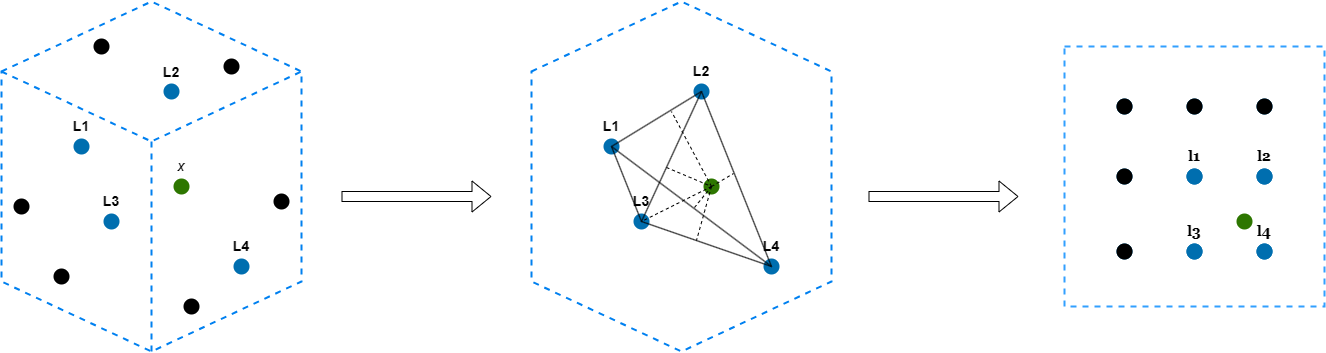

The diagram above was exported from draw.io. Its source (the exported page's mxGraphModel, read from the mxfile embedded in the PNG):
<mxGraphModel dx="3633" dy="1827" grid="1" gridSize="10" guides="1" tooltips="1" connect="1" arrows="1" fold="1" page="1" pageScale="1" pageWidth="1100" pageHeight="850" background="none" math="0" shadow="0">
  <root>
    <mxCell id="0" />
    <mxCell id="1" parent="0" />
    <mxCell id="h7WJ5ItWrbaX9jpOyDiw-18" value="" style="html=1;verticalLabelPosition=bottom;align=center;labelBackgroundColor=#ffffff;verticalAlign=top;strokeWidth=2;strokeColor=#0080F0;shadow=0;dashed=1;shape=mxgraph.ios7.icons.cube;" parent="1" vertex="1">
      <mxGeometry x="-1020" y="185" width="300" height="350" as="geometry" />
    </mxCell>
    <mxCell id="h7WJ5ItWrbaX9jpOyDiw-21" value="x" style="shape=waypoint;sketch=0;size=6;pointerEvents=1;points=[];fillColor=#60a917;resizable=0;rotatable=0;perimeter=centerPerimeter;snapToPoint=1;strokeWidth=6;strokeColor=#2D7600;fontColor=#000000;fontStyle=2;labelPosition=center;verticalLabelPosition=top;align=center;verticalAlign=bottom;fontSize=14;" parent="1" vertex="1">
      <mxGeometry x="-850" y="360" width="20" height="20" as="geometry" />
    </mxCell>
    <mxCell id="h7WJ5ItWrbaX9jpOyDiw-26" value="L3" style="shape=waypoint;sketch=0;size=6;pointerEvents=1;points=[];fillColor=#1ba1e2;resizable=0;rotatable=0;perimeter=centerPerimeter;snapToPoint=1;strokeWidth=6;fontColor=#000000;strokeColor=#006EAF;fontSize=14;fontStyle=1;labelPosition=center;verticalLabelPosition=top;align=center;verticalAlign=bottom;" parent="1" vertex="1">
      <mxGeometry x="-920" y="395" width="20" height="20" as="geometry" />
    </mxCell>
    <mxCell id="h7WJ5ItWrbaX9jpOyDiw-27" value="L1" style="shape=waypoint;sketch=0;size=6;pointerEvents=1;points=[];fillColor=#1ba1e2;resizable=0;rotatable=0;perimeter=centerPerimeter;snapToPoint=1;strokeWidth=6;fontColor=#000000;strokeColor=#006EAF;labelPosition=center;verticalLabelPosition=top;align=center;verticalAlign=bottom;fontStyle=1;fontSize=14;" parent="1" vertex="1">
      <mxGeometry x="-950" y="320" width="20" height="20" as="geometry" />
    </mxCell>
    <mxCell id="h7WJ5ItWrbaX9jpOyDiw-28" value="L2" style="shape=waypoint;sketch=0;size=6;pointerEvents=1;points=[];fillColor=#1ba1e2;resizable=0;rotatable=0;perimeter=centerPerimeter;snapToPoint=1;strokeWidth=6;fontColor=#000000;strokeColor=#006EAF;verticalAlign=middle;labelPosition=center;verticalLabelPosition=top;align=center;labelBackgroundColor=none;fontStyle=1;fontSize=14;" parent="1" vertex="1">
      <mxGeometry x="-860" y="265" width="20" height="20" as="geometry" />
    </mxCell>
    <mxCell id="h7WJ5ItWrbaX9jpOyDiw-29" value="L4" style="shape=waypoint;sketch=0;size=6;pointerEvents=1;points=[];fillColor=#1ba1e2;resizable=0;rotatable=0;perimeter=centerPerimeter;snapToPoint=1;strokeWidth=6;fontColor=#000000;strokeColor=#006EAF;fontStyle=1;fontSize=14;labelPosition=center;verticalLabelPosition=top;align=center;verticalAlign=bottom;" parent="1" vertex="1">
      <mxGeometry x="-790" y="440" width="20" height="20" as="geometry" />
    </mxCell>
    <mxCell id="h7WJ5ItWrbaX9jpOyDiw-59" value="" style="html=1;verticalLabelPosition=bottom;align=center;labelBackgroundColor=#ffffff;verticalAlign=top;strokeWidth=2;strokeColor=#0080F0;shadow=0;dashed=1;shape=stencil(pZPRDoMgDEW/hncGWbLXhW3/gcomGYIB1O3vh1TN0LhkmvDSe5vTFgqizJW8Fohg7mqRe0QviJCWW8kzFWQSnBLEA8YQa14JkFiTDTnOW/MUnSz8kC11Kaz04HYJgV4RPge1P5TlRutQWBrtonab+XdjxcOaRheJMdo17ysujNGuTNsP94IGhgHeEI3hvGZKUFJ/EY4pYgNhusYdXcwZp/2TTMh/GFu6yJVxYjWLsqCvvGnYBakUbNoPwGpCZC/WKarwCaLwAQ==);" parent="1" vertex="1">
      <mxGeometry x="-490" y="185" width="300" height="350" as="geometry" />
    </mxCell>
    <mxCell id="h7WJ5ItWrbaX9jpOyDiw-60" value="" style="shape=waypoint;sketch=0;size=6;pointerEvents=1;points=[];fillColor=#60a917;resizable=0;rotatable=0;perimeter=centerPerimeter;snapToPoint=1;strokeWidth=6;strokeColor=#2D7600;fontColor=#ffffff;" parent="1" vertex="1">
      <mxGeometry x="-320" y="360" width="20" height="20" as="geometry" />
    </mxCell>
    <mxCell id="h7WJ5ItWrbaX9jpOyDiw-61" value="L3" style="shape=waypoint;sketch=0;size=6;pointerEvents=1;points=[];fillColor=#1ba1e2;resizable=0;rotatable=0;perimeter=centerPerimeter;snapToPoint=1;strokeWidth=6;fontColor=#000000;strokeColor=#006EAF;fontStyle=1;fontSize=14;labelPosition=center;verticalLabelPosition=top;align=center;verticalAlign=bottom;" parent="1" vertex="1">
      <mxGeometry x="-390" y="395" width="20" height="20" as="geometry" />
    </mxCell>
    <mxCell id="h7WJ5ItWrbaX9jpOyDiw-62" value="L1" style="shape=waypoint;sketch=0;size=6;pointerEvents=1;points=[];fillColor=#1ba1e2;resizable=0;rotatable=0;perimeter=centerPerimeter;snapToPoint=1;strokeWidth=6;fontColor=#000000;strokeColor=#006EAF;fontSize=14;fontStyle=1;labelPosition=center;verticalLabelPosition=top;align=center;verticalAlign=bottom;" parent="1" vertex="1">
      <mxGeometry x="-420" y="320" width="20" height="20" as="geometry" />
    </mxCell>
    <mxCell id="h7WJ5ItWrbaX9jpOyDiw-63" value="L2" style="shape=waypoint;sketch=0;size=6;pointerEvents=1;points=[];fillColor=#1ba1e2;resizable=0;rotatable=0;perimeter=centerPerimeter;snapToPoint=1;strokeWidth=6;fontColor=#000000;strokeColor=#006EAF;fontStyle=1;labelPosition=center;verticalLabelPosition=top;align=center;verticalAlign=bottom;fontSize=14;" parent="1" vertex="1">
      <mxGeometry x="-330" y="265" width="20" height="20" as="geometry" />
    </mxCell>
    <mxCell id="h7WJ5ItWrbaX9jpOyDiw-64" value="L4" style="shape=waypoint;sketch=0;size=6;pointerEvents=1;points=[];fillColor=#1ba1e2;resizable=0;rotatable=0;perimeter=centerPerimeter;snapToPoint=1;strokeWidth=6;fontColor=#000000;strokeColor=#006EAF;labelPosition=center;verticalLabelPosition=top;align=center;verticalAlign=bottom;fontStyle=1;fontSize=14;" parent="1" vertex="1">
      <mxGeometry x="-260" y="440" width="20" height="20" as="geometry" />
    </mxCell>
    <mxCell id="h7WJ5ItWrbaX9jpOyDiw-65" value="" style="endArrow=none;html=1;rounded=0;" parent="1" source="h7WJ5ItWrbaX9jpOyDiw-63" target="h7WJ5ItWrbaX9jpOyDiw-62" edge="1">
      <mxGeometry width="50" height="50" relative="1" as="geometry">
        <mxPoint x="-130" y="185" as="sourcePoint" />
        <mxPoint x="-80" y="135" as="targetPoint" />
      </mxGeometry>
    </mxCell>
    <mxCell id="h7WJ5ItWrbaX9jpOyDiw-66" value="" style="endArrow=none;html=1;rounded=0;" parent="1" target="h7WJ5ItWrbaX9jpOyDiw-61" edge="1">
      <mxGeometry width="50" height="50" relative="1" as="geometry">
        <mxPoint x="-320" y="275" as="sourcePoint" />
        <mxPoint x="-400" y="340" as="targetPoint" />
      </mxGeometry>
    </mxCell>
    <mxCell id="h7WJ5ItWrbaX9jpOyDiw-67" value="" style="endArrow=none;html=1;rounded=0;" parent="1" source="h7WJ5ItWrbaX9jpOyDiw-61" target="h7WJ5ItWrbaX9jpOyDiw-62" edge="1">
      <mxGeometry width="50" height="50" relative="1" as="geometry">
        <mxPoint x="-300" y="295" as="sourcePoint" />
        <mxPoint x="-390" y="350" as="targetPoint" />
      </mxGeometry>
    </mxCell>
    <mxCell id="h7WJ5ItWrbaX9jpOyDiw-68" value="" style="endArrow=none;html=1;rounded=0;" parent="1" source="h7WJ5ItWrbaX9jpOyDiw-64" target="h7WJ5ItWrbaX9jpOyDiw-63" edge="1">
      <mxGeometry width="50" height="50" relative="1" as="geometry">
        <mxPoint x="-290" y="305" as="sourcePoint" />
        <mxPoint x="-380" y="360" as="targetPoint" />
      </mxGeometry>
    </mxCell>
    <mxCell id="h7WJ5ItWrbaX9jpOyDiw-69" value="" style="endArrow=none;html=1;rounded=0;exitX=0.33;exitY=0.447;exitDx=0;exitDy=0;exitPerimeter=0;" parent="1" source="h7WJ5ItWrbaX9jpOyDiw-64" target="h7WJ5ItWrbaX9jpOyDiw-61" edge="1">
      <mxGeometry width="50" height="50" relative="1" as="geometry">
        <mxPoint x="-280" y="315" as="sourcePoint" />
        <mxPoint x="-370" y="370" as="targetPoint" />
      </mxGeometry>
    </mxCell>
    <mxCell id="h7WJ5ItWrbaX9jpOyDiw-70" value="" style="endArrow=none;html=1;rounded=0;exitX=0.47;exitY=0.667;exitDx=0;exitDy=0;exitPerimeter=0;" parent="1" source="h7WJ5ItWrbaX9jpOyDiw-64" target="h7WJ5ItWrbaX9jpOyDiw-62" edge="1">
      <mxGeometry width="50" height="50" relative="1" as="geometry">
        <mxPoint x="-250" y="455" as="sourcePoint" />
        <mxPoint x="-360" y="380" as="targetPoint" />
      </mxGeometry>
    </mxCell>
    <mxCell id="h7WJ5ItWrbaX9jpOyDiw-71" value="" style="endArrow=none;dashed=1;html=1;rounded=0;" parent="1" target="h7WJ5ItWrbaX9jpOyDiw-60" edge="1">
      <mxGeometry width="50" height="50" relative="1" as="geometry">
        <mxPoint x="-327" y="391" as="sourcePoint" />
        <mxPoint x="-307" y="369.0000000000002" as="targetPoint" />
      </mxGeometry>
    </mxCell>
    <mxCell id="h7WJ5ItWrbaX9jpOyDiw-72" value="" style="endArrow=none;dashed=1;html=1;rounded=0;" parent="1" source="h7WJ5ItWrbaX9jpOyDiw-60" edge="1">
      <mxGeometry width="50" height="50" relative="1" as="geometry">
        <mxPoint x="-308" y="372.0000000000002" as="sourcePoint" />
        <mxPoint x="-288" y="357" as="targetPoint" />
      </mxGeometry>
    </mxCell>
    <mxCell id="h7WJ5ItWrbaX9jpOyDiw-74" value="" style="endArrow=none;dashed=1;html=1;rounded=0;" parent="1" source="h7WJ5ItWrbaX9jpOyDiw-60" edge="1">
      <mxGeometry width="50" height="50" relative="1" as="geometry">
        <mxPoint x="-310" y="375" as="sourcePoint" />
        <mxPoint x="-325" y="424" as="targetPoint" />
      </mxGeometry>
    </mxCell>
    <mxCell id="h7WJ5ItWrbaX9jpOyDiw-75" value="" style="endArrow=none;dashed=1;html=1;rounded=0;entryX=0.5;entryY=0.5;entryDx=0;entryDy=0;entryPerimeter=0;" parent="1" source="h7WJ5ItWrbaX9jpOyDiw-60" target="h7WJ5ItWrbaX9jpOyDiw-61" edge="1">
      <mxGeometry width="50" height="50" relative="1" as="geometry">
        <mxPoint x="-290" y="390" as="sourcePoint" />
        <mxPoint x="-268" y="377" as="targetPoint" />
      </mxGeometry>
    </mxCell>
    <mxCell id="h7WJ5ItWrbaX9jpOyDiw-76" value="" style="endArrow=none;dashed=1;html=1;rounded=0;" parent="1" source="h7WJ5ItWrbaX9jpOyDiw-60" edge="1">
      <mxGeometry width="50" height="50" relative="1" as="geometry">
        <mxPoint x="-280" y="400" as="sourcePoint" />
        <mxPoint x="-350" y="295" as="targetPoint" />
      </mxGeometry>
    </mxCell>
    <mxCell id="h7WJ5ItWrbaX9jpOyDiw-77" value="" style="endArrow=none;dashed=1;html=1;rounded=0;entryX=0.481;entryY=-0.007;entryDx=0;entryDy=0;entryPerimeter=0;" parent="1" target="h7WJ5ItWrbaX9jpOyDiw-60" edge="1">
      <mxGeometry width="50" height="50" relative="1" as="geometry">
        <mxPoint x="-355" y="351" as="sourcePoint" />
        <mxPoint x="-315" y="366.0000000000002" as="targetPoint" />
      </mxGeometry>
    </mxCell>
    <mxCell id="h7WJ5ItWrbaX9jpOyDiw-78" value="" style="whiteSpace=wrap;html=1;aspect=fixed;dashed=1;strokeColor=#32a0ff;strokeWidth=2;" parent="1" vertex="1">
      <mxGeometry x="43" y="230" width="260" height="260" as="geometry" />
    </mxCell>
    <mxCell id="h7WJ5ItWrbaX9jpOyDiw-80" value="" style="shape=waypoint;sketch=0;size=6;pointerEvents=1;points=[];fillColor=#1ba1e2;resizable=0;rotatable=0;perimeter=centerPerimeter;snapToPoint=1;strokeWidth=6;fontColor=#ffffff;strokeColor=#006EAF;" parent="1" vertex="1">
      <mxGeometry x="93" y="280" width="20" height="20" as="geometry" />
    </mxCell>
    <mxCell id="h7WJ5ItWrbaX9jpOyDiw-81" value="" style="shape=waypoint;sketch=0;size=6;pointerEvents=1;points=[];fillColor=#1ba1e2;resizable=0;rotatable=0;perimeter=centerPerimeter;snapToPoint=1;strokeWidth=6;fontColor=#ffffff;strokeColor=#006EAF;" parent="1" vertex="1">
      <mxGeometry x="233" y="280" width="20" height="20" as="geometry" />
    </mxCell>
    <mxCell id="h7WJ5ItWrbaX9jpOyDiw-82" value="" style="shape=waypoint;sketch=0;size=6;pointerEvents=1;points=[];fillColor=#1ba1e2;resizable=0;rotatable=0;perimeter=centerPerimeter;snapToPoint=1;strokeWidth=6;fontColor=#ffffff;strokeColor=#006EAF;" parent="1" vertex="1">
      <mxGeometry x="93" y="425" width="20" height="20" as="geometry" />
    </mxCell>
    <mxCell id="h7WJ5ItWrbaX9jpOyDiw-83" value="" style="shape=waypoint;sketch=0;size=6;pointerEvents=1;points=[];fillColor=#1ba1e2;resizable=0;rotatable=0;perimeter=centerPerimeter;snapToPoint=1;strokeWidth=6;fontColor=#ffffff;strokeColor=#006EAF;" parent="1" vertex="1">
      <mxGeometry x="233" y="425" width="20" height="20" as="geometry" />
    </mxCell>
    <mxCell id="h7WJ5ItWrbaX9jpOyDiw-84" value="" style="shape=waypoint;sketch=0;size=6;pointerEvents=1;points=[];fillColor=#60a917;resizable=0;rotatable=0;perimeter=centerPerimeter;snapToPoint=1;strokeWidth=6;strokeColor=#2D7600;fontColor=#ffffff;" parent="1" vertex="1">
      <mxGeometry x="213" y="395" width="20" height="20" as="geometry" />
    </mxCell>
    <mxCell id="h7WJ5ItWrbaX9jpOyDiw-85" value="" style="shape=flexArrow;endArrow=classic;html=1;rounded=0;" parent="1" edge="1">
      <mxGeometry width="50" height="50" relative="1" as="geometry">
        <mxPoint x="-153" y="380" as="sourcePoint" />
        <mxPoint x="-3" y="380" as="targetPoint" />
      </mxGeometry>
    </mxCell>
    <mxCell id="h7WJ5ItWrbaX9jpOyDiw-86" value="" style="shape=waypoint;sketch=0;size=6;pointerEvents=1;points=[];resizable=0;rotatable=0;perimeter=centerPerimeter;snapToPoint=1;strokeWidth=6;" parent="1" vertex="1">
      <mxGeometry x="-800" y="240" width="20" height="20" as="geometry" />
    </mxCell>
    <mxCell id="h7WJ5ItWrbaX9jpOyDiw-88" value="" style="shape=waypoint;sketch=0;size=6;pointerEvents=1;points=[];resizable=0;rotatable=0;perimeter=centerPerimeter;snapToPoint=1;strokeWidth=6;" parent="1" vertex="1">
      <mxGeometry x="-930" y="220" width="20" height="20" as="geometry" />
    </mxCell>
    <mxCell id="h7WJ5ItWrbaX9jpOyDiw-89" value="" style="shape=waypoint;sketch=0;size=6;pointerEvents=1;points=[];resizable=0;rotatable=0;perimeter=centerPerimeter;snapToPoint=1;strokeWidth=6;" parent="1" vertex="1">
      <mxGeometry x="-970" y="450" width="20" height="20" as="geometry" />
    </mxCell>
    <mxCell id="h7WJ5ItWrbaX9jpOyDiw-90" value="" style="shape=waypoint;sketch=0;size=6;pointerEvents=1;points=[];resizable=0;rotatable=0;perimeter=centerPerimeter;snapToPoint=1;strokeWidth=6;" parent="1" vertex="1">
      <mxGeometry x="-840" y="480" width="20" height="20" as="geometry" />
    </mxCell>
    <mxCell id="h7WJ5ItWrbaX9jpOyDiw-91" value="" style="shape=waypoint;sketch=0;size=6;pointerEvents=1;points=[];resizable=0;rotatable=0;perimeter=centerPerimeter;snapToPoint=1;strokeWidth=6;" parent="1" vertex="1">
      <mxGeometry x="-750" y="375" width="20" height="20" as="geometry" />
    </mxCell>
    <mxCell id="h7WJ5ItWrbaX9jpOyDiw-92" value="" style="shape=waypoint;sketch=0;size=6;pointerEvents=1;points=[];resizable=0;rotatable=0;perimeter=centerPerimeter;snapToPoint=1;strokeWidth=6;" parent="1" vertex="1">
      <mxGeometry x="-1010" y="380" width="20" height="20" as="geometry" />
    </mxCell>
    <mxCell id="h7WJ5ItWrbaX9jpOyDiw-95" value="" style="shape=waypoint;sketch=0;size=6;pointerEvents=1;points=[];fillColor=#1ba1e2;resizable=0;rotatable=0;perimeter=centerPerimeter;snapToPoint=1;strokeWidth=6;fontColor=#ffffff;strokeColor=#006EAF;" parent="1" vertex="1">
      <mxGeometry x="163" y="280" width="20" height="20" as="geometry" />
    </mxCell>
    <mxCell id="h7WJ5ItWrbaX9jpOyDiw-96" value="" style="shape=waypoint;sketch=0;size=6;pointerEvents=1;points=[];fillColor=#1ba1e2;resizable=0;rotatable=0;perimeter=centerPerimeter;snapToPoint=1;strokeWidth=6;fontColor=#ffffff;strokeColor=#006EAF;" parent="1" vertex="1">
      <mxGeometry x="93" y="350" width="20" height="20" as="geometry" />
    </mxCell>
    <mxCell id="h7WJ5ItWrbaX9jpOyDiw-97" value="l1" style="shape=waypoint;sketch=0;size=6;pointerEvents=1;points=[];fillColor=#1ba1e2;resizable=0;rotatable=0;perimeter=centerPerimeter;snapToPoint=1;strokeWidth=6;fontColor=#ffffff;strokeColor=#006EAF;" parent="1" vertex="1">
      <mxGeometry x="163" y="350" width="20" height="20" as="geometry" />
    </mxCell>
    <mxCell id="h7WJ5ItWrbaX9jpOyDiw-98" value="" style="shape=waypoint;sketch=0;size=6;pointerEvents=1;points=[];fillColor=#1ba1e2;resizable=0;rotatable=0;perimeter=centerPerimeter;snapToPoint=1;strokeWidth=6;fontColor=#ffffff;strokeColor=#006EAF;" parent="1" vertex="1">
      <mxGeometry x="233" y="350" width="20" height="20" as="geometry" />
    </mxCell>
    <mxCell id="h7WJ5ItWrbaX9jpOyDiw-99" value="l3" style="shape=waypoint;sketch=0;size=6;pointerEvents=1;points=[];fillColor=#1ba1e2;resizable=0;rotatable=0;perimeter=centerPerimeter;snapToPoint=1;strokeWidth=6;fontColor=#ffffff;strokeColor=#006EAF;" parent="1" vertex="1">
      <mxGeometry x="163" y="425" width="20" height="20" as="geometry" />
    </mxCell>
    <mxCell id="h7WJ5ItWrbaX9jpOyDiw-100" value="" style="shape=waypoint;sketch=0;size=6;pointerEvents=1;points=[];resizable=0;rotatable=0;perimeter=centerPerimeter;snapToPoint=1;strokeWidth=6;" parent="1" vertex="1">
      <mxGeometry x="93" y="280" width="20" height="20" as="geometry" />
    </mxCell>
    <mxCell id="h7WJ5ItWrbaX9jpOyDiw-101" value="" style="shape=waypoint;sketch=0;size=6;pointerEvents=1;points=[];resizable=0;rotatable=0;perimeter=centerPerimeter;snapToPoint=1;strokeWidth=6;" parent="1" vertex="1">
      <mxGeometry x="163" y="280" width="20" height="20" as="geometry" />
    </mxCell>
    <mxCell id="h7WJ5ItWrbaX9jpOyDiw-102" value="" style="shape=waypoint;sketch=0;size=6;pointerEvents=1;points=[];resizable=0;rotatable=0;perimeter=centerPerimeter;snapToPoint=1;strokeWidth=6;" parent="1" vertex="1">
      <mxGeometry x="233" y="280" width="20" height="20" as="geometry" />
    </mxCell>
    <mxCell id="h7WJ5ItWrbaX9jpOyDiw-103" value="" style="shape=waypoint;sketch=0;size=6;pointerEvents=1;points=[];resizable=0;rotatable=0;perimeter=centerPerimeter;snapToPoint=1;strokeWidth=6;" parent="1" vertex="1">
      <mxGeometry x="93" y="350" width="20" height="20" as="geometry" />
    </mxCell>
    <mxCell id="h7WJ5ItWrbaX9jpOyDiw-104" value="" style="shape=waypoint;sketch=0;size=6;pointerEvents=1;points=[];resizable=0;rotatable=0;perimeter=centerPerimeter;snapToPoint=1;strokeWidth=6;" parent="1" vertex="1">
      <mxGeometry x="93" y="425" width="20" height="20" as="geometry" />
    </mxCell>
    <mxCell id="h7WJ5ItWrbaX9jpOyDiw-105" value="l1" style="shape=waypoint;sketch=0;size=6;pointerEvents=1;points=[];fillColor=#1ba1e2;resizable=0;rotatable=0;perimeter=centerPerimeter;snapToPoint=1;strokeWidth=6;fontColor=#000000;strokeColor=#006EAF;fontSize=14;fontStyle=1;labelPosition=center;verticalLabelPosition=top;align=center;verticalAlign=bottom;fontFamily=Georgia;" parent="1" vertex="1">
      <mxGeometry x="163" y="350" width="20" height="20" as="geometry" />
    </mxCell>
    <mxCell id="h7WJ5ItWrbaX9jpOyDiw-107" value="l2" style="shape=waypoint;sketch=0;size=6;pointerEvents=1;points=[];fillColor=#1ba1e2;resizable=0;rotatable=0;perimeter=centerPerimeter;snapToPoint=1;strokeWidth=6;fontColor=#000000;strokeColor=#006EAF;fontSize=14;fontStyle=1;labelPosition=center;verticalLabelPosition=top;align=center;verticalAlign=bottom;fontFamily=Georgia;" parent="1" vertex="1">
      <mxGeometry x="233" y="350" width="20" height="20" as="geometry" />
    </mxCell>
    <mxCell id="h7WJ5ItWrbaX9jpOyDiw-108" value="l3" style="shape=waypoint;sketch=0;size=6;pointerEvents=1;points=[];fillColor=#1ba1e2;resizable=0;rotatable=0;perimeter=centerPerimeter;snapToPoint=1;strokeWidth=6;fontColor=#000000;strokeColor=#006EAF;fontSize=14;fontStyle=1;labelPosition=center;verticalLabelPosition=top;align=center;verticalAlign=bottom;fontFamily=Georgia;" parent="1" vertex="1">
      <mxGeometry x="163" y="425" width="20" height="20" as="geometry" />
    </mxCell>
    <mxCell id="h7WJ5ItWrbaX9jpOyDiw-109" value="l4" style="shape=waypoint;sketch=0;size=6;pointerEvents=1;points=[];fillColor=#1ba1e2;resizable=0;rotatable=0;perimeter=centerPerimeter;snapToPoint=1;strokeWidth=6;fontColor=#000000;strokeColor=#006EAF;fontSize=14;fontStyle=1;labelPosition=center;verticalLabelPosition=top;align=center;verticalAlign=bottom;fontFamily=Georgia;" parent="1" vertex="1">
      <mxGeometry x="233" y="425" width="20" height="20" as="geometry" />
    </mxCell>
    <mxCell id="1dmpvy9TILPtB_56dniP-1" value="" style="shape=flexArrow;endArrow=classic;html=1;rounded=0;" edge="1" parent="1">
      <mxGeometry width="50" height="50" relative="1" as="geometry">
        <mxPoint x="-680" y="380" as="sourcePoint" />
        <mxPoint x="-530" y="380" as="targetPoint" />
      </mxGeometry>
    </mxCell>
  </root>
</mxGraphModel>